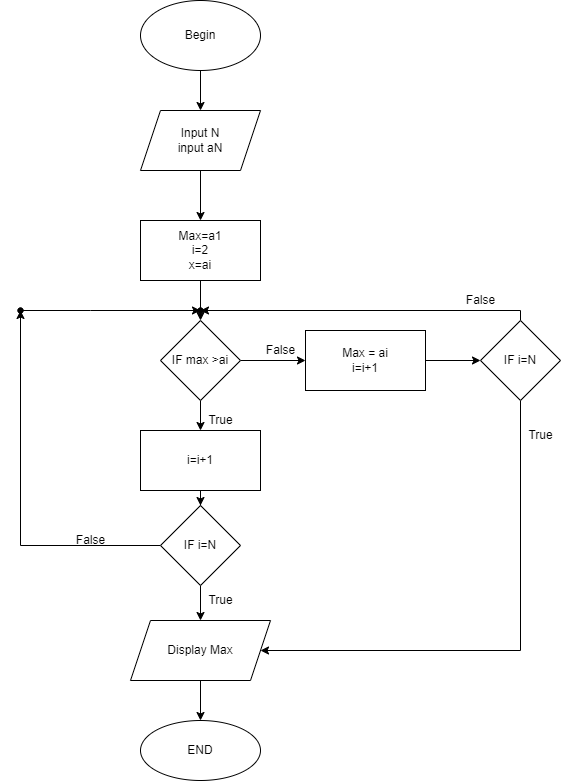

The diagram above was exported from draw.io. Its source (the exported page's mxGraphModel, read from the mxfile embedded in the PNG):
<mxGraphModel dx="1169" dy="686" grid="1" gridSize="10" guides="1" tooltips="1" connect="1" arrows="1" fold="1" page="1" pageScale="1" pageWidth="827" pageHeight="1169" math="0" shadow="0">
  <root>
    <mxCell id="WIyWlLk6GJQsqaUBKTNV-0" />
    <mxCell id="WIyWlLk6GJQsqaUBKTNV-1" parent="WIyWlLk6GJQsqaUBKTNV-0" />
    <mxCell id="uXeTdpyHCttRMc9vij5I-3" value="" style="edgeStyle=orthogonalEdgeStyle;rounded=0;orthogonalLoop=1;jettySize=auto;html=1;" edge="1" parent="WIyWlLk6GJQsqaUBKTNV-1" source="eafK51-pZ_XdJHwHl4Ip-0" target="uXeTdpyHCttRMc9vij5I-2">
      <mxGeometry relative="1" as="geometry" />
    </mxCell>
    <mxCell id="eafK51-pZ_XdJHwHl4Ip-0" value="Begin" style="ellipse;whiteSpace=wrap;html=1;" parent="WIyWlLk6GJQsqaUBKTNV-1" vertex="1">
      <mxGeometry x="300" y="80" width="120" height="70" as="geometry" />
    </mxCell>
    <mxCell id="uXeTdpyHCttRMc9vij5I-5" value="" style="edgeStyle=orthogonalEdgeStyle;rounded=0;orthogonalLoop=1;jettySize=auto;html=1;" edge="1" parent="WIyWlLk6GJQsqaUBKTNV-1" source="uXeTdpyHCttRMc9vij5I-2" target="uXeTdpyHCttRMc9vij5I-4">
      <mxGeometry relative="1" as="geometry" />
    </mxCell>
    <mxCell id="uXeTdpyHCttRMc9vij5I-2" value="Input N&lt;br&gt;input aN" style="shape=parallelogram;perimeter=parallelogramPerimeter;whiteSpace=wrap;html=1;fixedSize=1;" vertex="1" parent="WIyWlLk6GJQsqaUBKTNV-1">
      <mxGeometry x="300" y="190" width="120" height="60" as="geometry" />
    </mxCell>
    <mxCell id="uXeTdpyHCttRMc9vij5I-7" value="" style="edgeStyle=orthogonalEdgeStyle;rounded=0;orthogonalLoop=1;jettySize=auto;html=1;" edge="1" parent="WIyWlLk6GJQsqaUBKTNV-1" source="uXeTdpyHCttRMc9vij5I-4" target="uXeTdpyHCttRMc9vij5I-6">
      <mxGeometry relative="1" as="geometry" />
    </mxCell>
    <mxCell id="uXeTdpyHCttRMc9vij5I-4" value="Max=a1&lt;br&gt;i=2&lt;br&gt;x=ai" style="whiteSpace=wrap;html=1;" vertex="1" parent="WIyWlLk6GJQsqaUBKTNV-1">
      <mxGeometry x="300" y="300" width="120" height="60" as="geometry" />
    </mxCell>
    <mxCell id="uXeTdpyHCttRMc9vij5I-13" value="" style="edgeStyle=orthogonalEdgeStyle;rounded=0;orthogonalLoop=1;jettySize=auto;html=1;" edge="1" parent="WIyWlLk6GJQsqaUBKTNV-1" source="uXeTdpyHCttRMc9vij5I-6" target="uXeTdpyHCttRMc9vij5I-12">
      <mxGeometry relative="1" as="geometry" />
    </mxCell>
    <mxCell id="uXeTdpyHCttRMc9vij5I-19" value="" style="edgeStyle=orthogonalEdgeStyle;rounded=0;orthogonalLoop=1;jettySize=auto;html=1;" edge="1" parent="WIyWlLk6GJQsqaUBKTNV-1" source="uXeTdpyHCttRMc9vij5I-6" target="uXeTdpyHCttRMc9vij5I-18">
      <mxGeometry relative="1" as="geometry" />
    </mxCell>
    <mxCell id="uXeTdpyHCttRMc9vij5I-6" value="IF max &amp;gt;ai" style="rhombus;whiteSpace=wrap;html=1;" vertex="1" parent="WIyWlLk6GJQsqaUBKTNV-1">
      <mxGeometry x="320" y="400" width="80" height="80" as="geometry" />
    </mxCell>
    <mxCell id="uXeTdpyHCttRMc9vij5I-24" value="" style="edgeStyle=orthogonalEdgeStyle;rounded=0;orthogonalLoop=1;jettySize=auto;html=1;" edge="1" parent="WIyWlLk6GJQsqaUBKTNV-1" source="uXeTdpyHCttRMc9vij5I-12" target="uXeTdpyHCttRMc9vij5I-23">
      <mxGeometry relative="1" as="geometry" />
    </mxCell>
    <mxCell id="uXeTdpyHCttRMc9vij5I-12" value="i=i+1" style="whiteSpace=wrap;html=1;" vertex="1" parent="WIyWlLk6GJQsqaUBKTNV-1">
      <mxGeometry x="300" y="510" width="120" height="60" as="geometry" />
    </mxCell>
    <mxCell id="uXeTdpyHCttRMc9vij5I-14" value="True" style="text;html=1;align=center;verticalAlign=middle;resizable=0;points=[];autosize=1;strokeColor=none;fillColor=none;" vertex="1" parent="WIyWlLk6GJQsqaUBKTNV-1">
      <mxGeometry x="360" y="490" width="40" height="20" as="geometry" />
    </mxCell>
    <mxCell id="uXeTdpyHCttRMc9vij5I-17" value="" style="edgeStyle=orthogonalEdgeStyle;rounded=0;orthogonalLoop=1;jettySize=auto;html=1;" edge="1" parent="WIyWlLk6GJQsqaUBKTNV-1" source="uXeTdpyHCttRMc9vij5I-15">
      <mxGeometry relative="1" as="geometry">
        <mxPoint x="360" y="390" as="targetPoint" />
        <Array as="points">
          <mxPoint x="250" y="390" />
          <mxPoint x="250" y="390" />
        </Array>
      </mxGeometry>
    </mxCell>
    <mxCell id="uXeTdpyHCttRMc9vij5I-15" value="" style="shape=waypoint;sketch=0;size=6;pointerEvents=1;points=[];fillColor=default;resizable=0;rotatable=0;perimeter=centerPerimeter;snapToPoint=1;" vertex="1" parent="WIyWlLk6GJQsqaUBKTNV-1">
      <mxGeometry x="160" y="370" width="40" height="40" as="geometry" />
    </mxCell>
    <mxCell id="uXeTdpyHCttRMc9vij5I-32" value="" style="edgeStyle=orthogonalEdgeStyle;rounded=0;orthogonalLoop=1;jettySize=auto;html=1;" edge="1" parent="WIyWlLk6GJQsqaUBKTNV-1" source="uXeTdpyHCttRMc9vij5I-18" target="uXeTdpyHCttRMc9vij5I-31">
      <mxGeometry relative="1" as="geometry" />
    </mxCell>
    <mxCell id="uXeTdpyHCttRMc9vij5I-18" value="Max = ai&lt;br&gt;i=i+1" style="whiteSpace=wrap;html=1;" vertex="1" parent="WIyWlLk6GJQsqaUBKTNV-1">
      <mxGeometry x="465" y="410" width="120" height="60" as="geometry" />
    </mxCell>
    <mxCell id="uXeTdpyHCttRMc9vij5I-20" value="False" style="text;html=1;align=center;verticalAlign=middle;resizable=0;points=[];autosize=1;strokeColor=none;fillColor=none;" vertex="1" parent="WIyWlLk6GJQsqaUBKTNV-1">
      <mxGeometry x="415" y="420" width="50" height="20" as="geometry" />
    </mxCell>
    <mxCell id="uXeTdpyHCttRMc9vij5I-21" value="" style="shape=waypoint;sketch=0;size=6;pointerEvents=1;points=[];fillColor=default;resizable=0;rotatable=0;perimeter=centerPerimeter;snapToPoint=1;" vertex="1" parent="WIyWlLk6GJQsqaUBKTNV-1">
      <mxGeometry x="340" y="370" width="40" height="40" as="geometry" />
    </mxCell>
    <mxCell id="uXeTdpyHCttRMc9vij5I-26" value="" style="edgeStyle=orthogonalEdgeStyle;rounded=0;orthogonalLoop=1;jettySize=auto;html=1;entryX=0.5;entryY=0;entryDx=0;entryDy=0;" edge="1" parent="WIyWlLk6GJQsqaUBKTNV-1" source="uXeTdpyHCttRMc9vij5I-23" target="uXeTdpyHCttRMc9vij5I-39">
      <mxGeometry relative="1" as="geometry" />
    </mxCell>
    <mxCell id="uXeTdpyHCttRMc9vij5I-29" value="" style="edgeStyle=orthogonalEdgeStyle;rounded=0;orthogonalLoop=1;jettySize=auto;html=1;" edge="1" parent="WIyWlLk6GJQsqaUBKTNV-1" source="uXeTdpyHCttRMc9vij5I-23" target="uXeTdpyHCttRMc9vij5I-28">
      <mxGeometry relative="1" as="geometry" />
    </mxCell>
    <mxCell id="uXeTdpyHCttRMc9vij5I-23" value="IF i=N" style="rhombus;whiteSpace=wrap;html=1;" vertex="1" parent="WIyWlLk6GJQsqaUBKTNV-1">
      <mxGeometry x="320" y="585" width="80" height="80" as="geometry" />
    </mxCell>
    <mxCell id="uXeTdpyHCttRMc9vij5I-25" value="END" style="ellipse;whiteSpace=wrap;html=1;" vertex="1" parent="WIyWlLk6GJQsqaUBKTNV-1">
      <mxGeometry x="300" y="800" width="120" height="60" as="geometry" />
    </mxCell>
    <mxCell id="uXeTdpyHCttRMc9vij5I-27" value="True" style="text;html=1;align=center;verticalAlign=middle;resizable=0;points=[];autosize=1;strokeColor=none;fillColor=none;" vertex="1" parent="WIyWlLk6GJQsqaUBKTNV-1">
      <mxGeometry x="360" y="670" width="40" height="20" as="geometry" />
    </mxCell>
    <mxCell id="uXeTdpyHCttRMc9vij5I-28" value="" style="shape=waypoint;sketch=0;size=6;pointerEvents=1;points=[];fillColor=default;resizable=0;rotatable=0;perimeter=centerPerimeter;snapToPoint=1;" vertex="1" parent="WIyWlLk6GJQsqaUBKTNV-1">
      <mxGeometry x="160" y="370" width="40" height="40" as="geometry" />
    </mxCell>
    <mxCell id="uXeTdpyHCttRMc9vij5I-30" value="False" style="text;html=1;align=center;verticalAlign=middle;resizable=0;points=[];autosize=1;strokeColor=none;fillColor=none;" vertex="1" parent="WIyWlLk6GJQsqaUBKTNV-1">
      <mxGeometry x="225" y="610" width="50" height="20" as="geometry" />
    </mxCell>
    <mxCell id="uXeTdpyHCttRMc9vij5I-34" value="" style="edgeStyle=orthogonalEdgeStyle;rounded=0;orthogonalLoop=1;jettySize=auto;html=1;entryX=1;entryY=0.5;entryDx=0;entryDy=0;" edge="1" parent="WIyWlLk6GJQsqaUBKTNV-1" source="uXeTdpyHCttRMc9vij5I-31" target="uXeTdpyHCttRMc9vij5I-39">
      <mxGeometry relative="1" as="geometry">
        <mxPoint x="440" y="730" as="targetPoint" />
        <Array as="points">
          <mxPoint x="680" y="730" />
        </Array>
      </mxGeometry>
    </mxCell>
    <mxCell id="uXeTdpyHCttRMc9vij5I-37" value="" style="edgeStyle=orthogonalEdgeStyle;rounded=0;orthogonalLoop=1;jettySize=auto;html=1;" edge="1" parent="WIyWlLk6GJQsqaUBKTNV-1" source="uXeTdpyHCttRMc9vij5I-31" target="uXeTdpyHCttRMc9vij5I-36">
      <mxGeometry relative="1" as="geometry">
        <Array as="points">
          <mxPoint x="680" y="390" />
        </Array>
      </mxGeometry>
    </mxCell>
    <mxCell id="uXeTdpyHCttRMc9vij5I-31" value="IF i=N" style="rhombus;whiteSpace=wrap;html=1;" vertex="1" parent="WIyWlLk6GJQsqaUBKTNV-1">
      <mxGeometry x="640" y="400" width="80" height="80" as="geometry" />
    </mxCell>
    <mxCell id="uXeTdpyHCttRMc9vij5I-35" value="True" style="text;html=1;align=center;verticalAlign=middle;resizable=0;points=[];autosize=1;strokeColor=none;fillColor=none;" vertex="1" parent="WIyWlLk6GJQsqaUBKTNV-1">
      <mxGeometry x="680" y="505" width="40" height="20" as="geometry" />
    </mxCell>
    <mxCell id="uXeTdpyHCttRMc9vij5I-36" value="" style="shape=waypoint;sketch=0;size=6;pointerEvents=1;points=[];fillColor=default;resizable=0;rotatable=0;perimeter=centerPerimeter;snapToPoint=1;" vertex="1" parent="WIyWlLk6GJQsqaUBKTNV-1">
      <mxGeometry x="340" y="370" width="40" height="40" as="geometry" />
    </mxCell>
    <mxCell id="uXeTdpyHCttRMc9vij5I-38" value="False" style="text;html=1;align=center;verticalAlign=middle;resizable=0;points=[];autosize=1;strokeColor=none;fillColor=none;" vertex="1" parent="WIyWlLk6GJQsqaUBKTNV-1">
      <mxGeometry x="615" y="370" width="50" height="20" as="geometry" />
    </mxCell>
    <mxCell id="uXeTdpyHCttRMc9vij5I-40" value="" style="edgeStyle=orthogonalEdgeStyle;rounded=0;orthogonalLoop=1;jettySize=auto;html=1;" edge="1" parent="WIyWlLk6GJQsqaUBKTNV-1" source="uXeTdpyHCttRMc9vij5I-39" target="uXeTdpyHCttRMc9vij5I-25">
      <mxGeometry relative="1" as="geometry" />
    </mxCell>
    <mxCell id="uXeTdpyHCttRMc9vij5I-39" value="Display Max" style="shape=parallelogram;perimeter=parallelogramPerimeter;whiteSpace=wrap;html=1;fixedSize=1;" vertex="1" parent="WIyWlLk6GJQsqaUBKTNV-1">
      <mxGeometry x="290" y="700" width="140" height="60" as="geometry" />
    </mxCell>
  </root>
</mxGraphModel>